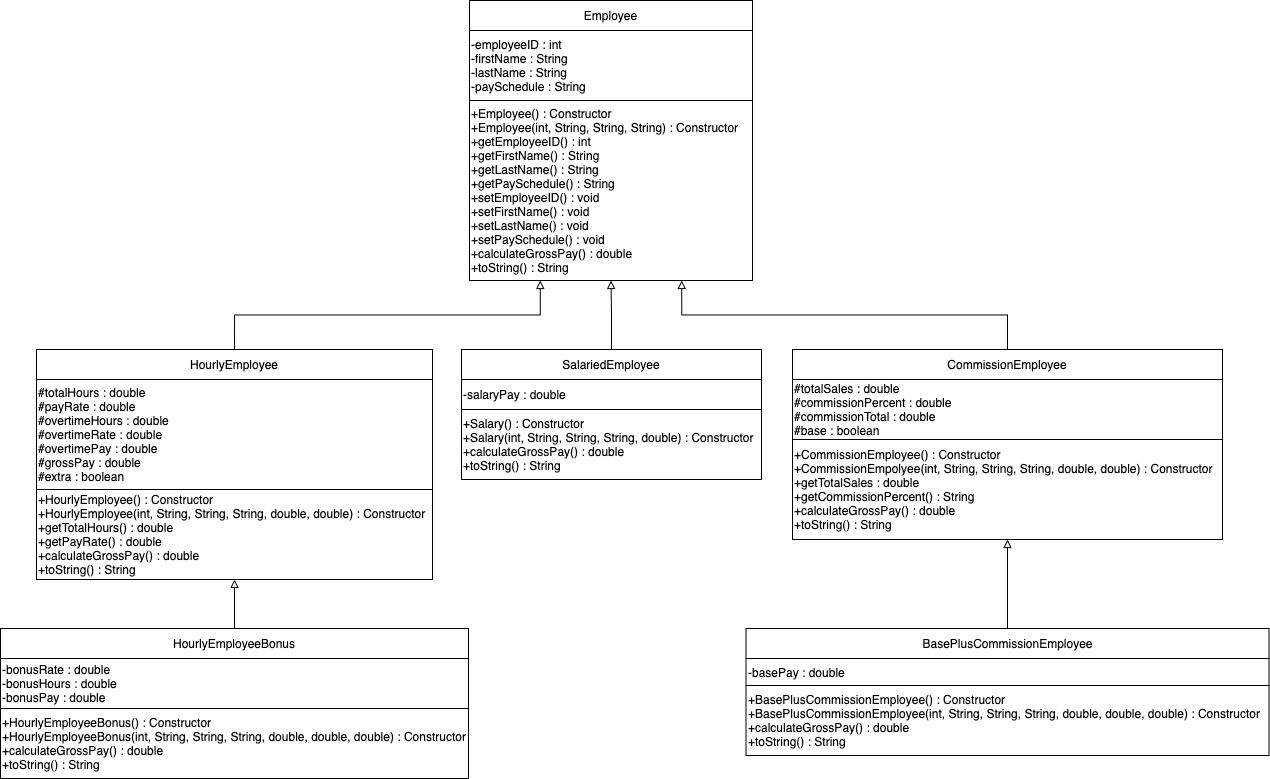

The diagram above was exported from draw.io. Its source (the exported page's mxGraphModel, read from the mxfile embedded in the PNG):
<mxGraphModel dx="1205" dy="556" grid="1" gridSize="10" guides="1" tooltips="1" connect="1" arrows="1" fold="1" page="1" pageScale="1" pageWidth="2339" pageHeight="3300" math="0" shadow="1">
  <root>
    <mxCell id="0" />
    <mxCell id="1" parent="0" />
    <mxCell id="vhVVcZSG52K2D_GFiyZv-21" value="Employee" style="rounded=0;whiteSpace=wrap;html=1;" parent="1" vertex="1">
      <mxGeometry x="521" y="49" width="283" height="30" as="geometry" />
    </mxCell>
    <mxCell id="vhVVcZSG52K2D_GFiyZv-23" value="&lt;span data-lucid-type=&quot;application/vnd.lucid.text&quot; data-lucid-content=&quot;{&amp;#34;t&amp;#34;:&amp;#34;-employeeID : int -firstName : String -lastName : String -paySchedule : String&amp;#34;,&amp;#34;m&amp;#34;:[{&amp;#34;s&amp;#34;:0,&amp;#34;n&amp;#34;:&amp;#34;a&amp;#34;,&amp;#34;v&amp;#34;:&amp;#34;left&amp;#34;},{&amp;#34;s&amp;#34;:0,&amp;#34;n&amp;#34;:&amp;#34;od&amp;#34;,&amp;#34;v&amp;#34;:1},{&amp;#34;s&amp;#34;:0,&amp;#34;n&amp;#34;:&amp;#34;s&amp;#34;,&amp;#34;v&amp;#34;:16,&amp;#34;e&amp;#34;:78}]}&quot;&gt;&lt;span&gt;-employeeID : int &lt;br&gt;-firstName : String &lt;br&gt;-lastName : String &lt;br&gt;-paySchedule : String&lt;/span&gt;&lt;/span&gt;" style="rounded=0;whiteSpace=wrap;html=1;align=left;" parent="1" vertex="1">
      <mxGeometry x="521" y="79" width="283" height="70" as="geometry" />
    </mxCell>
    <mxCell id="vhVVcZSG52K2D_GFiyZv-24" value="&lt;span data-lucid-type=&quot;application/vnd.lucid.text&quot; data-lucid-content=&quot;{&amp;#34;t&amp;#34;:&amp;#34;+Employee (int, String, String, String) : Constructor&amp;#34;,&amp;#34;m&amp;#34;:[{&amp;#34;s&amp;#34;:0,&amp;#34;n&amp;#34;:&amp;#34;a&amp;#34;,&amp;#34;v&amp;#34;:&amp;#34;left&amp;#34;}]}&quot;&gt;&lt;span&gt;+Employee() : Constructor&lt;br&gt;+Employee(int, String, String, String) : Constructor&lt;br&gt;+getEmployeeID() : int&lt;br&gt;+getFirstName() : String&lt;br&gt;+getLastName() : String&lt;br&gt;+getPaySchedule() : String&lt;br&gt;+setEmployeeID() : void&lt;br&gt;+setFirstName() : void&lt;br&gt;+setLastName() : void&lt;br&gt;+setPaySchedule() : void&lt;br&gt;+calculateGrossPay() : double&lt;br&gt;+toString() : String&lt;br&gt;&lt;/span&gt;&lt;/span&gt;" style="rounded=0;whiteSpace=wrap;html=1;align=left;" parent="1" vertex="1">
      <mxGeometry x="521" y="149" width="283" height="180" as="geometry" />
    </mxCell>
    <mxCell id="vhVVcZSG52K2D_GFiyZv-37" style="edgeStyle=orthogonalEdgeStyle;rounded=0;orthogonalLoop=1;jettySize=auto;html=1;entryX=0.25;entryY=1;entryDx=0;entryDy=0;exitX=0.5;exitY=0;exitDx=0;exitDy=0;endArrow=block;endFill=0;strokeWidth=1;" parent="1" source="vhVVcZSG52K2D_GFiyZv-26" target="vhVVcZSG52K2D_GFiyZv-24" edge="1">
      <mxGeometry relative="1" as="geometry">
        <mxPoint x="255.5" y="330" as="targetPoint" />
        <mxPoint x="256" y="390" as="sourcePoint" />
      </mxGeometry>
    </mxCell>
    <mxCell id="vhVVcZSG52K2D_GFiyZv-26" value="HourlyEmployee" style="rounded=0;whiteSpace=wrap;html=1;" parent="1" vertex="1">
      <mxGeometry x="88" y="398" width="396" height="30" as="geometry" />
    </mxCell>
    <mxCell id="vhVVcZSG52K2D_GFiyZv-27" value="&lt;span data-lucid-type=&quot;application/vnd.lucid.text&quot; data-lucid-content=&quot;{&amp;#34;t&amp;#34;:&amp;#34;-employeeID : int -firstName : String -lastName : String -paySchedule : String&amp;#34;,&amp;#34;m&amp;#34;:[{&amp;#34;s&amp;#34;:0,&amp;#34;n&amp;#34;:&amp;#34;a&amp;#34;,&amp;#34;v&amp;#34;:&amp;#34;left&amp;#34;},{&amp;#34;s&amp;#34;:0,&amp;#34;n&amp;#34;:&amp;#34;od&amp;#34;,&amp;#34;v&amp;#34;:1},{&amp;#34;s&amp;#34;:0,&amp;#34;n&amp;#34;:&amp;#34;s&amp;#34;,&amp;#34;v&amp;#34;:16,&amp;#34;e&amp;#34;:78}]}&quot;&gt;&lt;span&gt;#totalHours : double&lt;br&gt;#payRate : double&lt;br&gt;#overtimeHours : double&lt;br&gt;#overtimeRate : double&lt;br&gt;#overtimePay : double&lt;br&gt;#grossPay : double&lt;br&gt;#extra : boolean&lt;br&gt;&lt;/span&gt;&lt;/span&gt;" style="rounded=0;whiteSpace=wrap;html=1;align=left;" parent="1" vertex="1">
      <mxGeometry x="88" y="428" width="396" height="110" as="geometry" />
    </mxCell>
    <mxCell id="vhVVcZSG52K2D_GFiyZv-28" value="&lt;span data-lucid-type=&quot;application/vnd.lucid.text&quot; data-lucid-content=&quot;{&amp;#34;t&amp;#34;:&amp;#34;+Employee (int, String, String, String) : Constructor&amp;#34;,&amp;#34;m&amp;#34;:[{&amp;#34;s&amp;#34;:0,&amp;#34;n&amp;#34;:&amp;#34;a&amp;#34;,&amp;#34;v&amp;#34;:&amp;#34;left&amp;#34;}]}&quot;&gt;&lt;span&gt;+HourlyEmployee() : Constructor&lt;br&gt;+HourlyEmployee(int, String, String, String, double, double) : Constructor&lt;br&gt;+getTotalHours() : double&lt;br&gt;+getPayRate() : double&lt;br&gt;+calculateGrossPay() : double&lt;br&gt;+toString() : String&lt;br&gt;&lt;/span&gt;&lt;/span&gt;" style="rounded=0;whiteSpace=wrap;html=1;align=left;" parent="1" vertex="1">
      <mxGeometry x="88" y="538" width="396" height="90" as="geometry" />
    </mxCell>
    <mxCell id="vhVVcZSG52K2D_GFiyZv-35" style="edgeStyle=orthogonalEdgeStyle;rounded=0;orthogonalLoop=1;jettySize=auto;html=1;exitX=0.5;exitY=0;exitDx=0;exitDy=0;entryX=0.5;entryY=1;entryDx=0;entryDy=0;endArrow=block;endFill=0;strokeWidth=1;" parent="1" source="vhVVcZSG52K2D_GFiyZv-29" target="vhVVcZSG52K2D_GFiyZv-24" edge="1">
      <mxGeometry relative="1" as="geometry" />
    </mxCell>
    <mxCell id="vhVVcZSG52K2D_GFiyZv-29" value="SalariedEmployee" style="rounded=0;whiteSpace=wrap;html=1;" parent="1" vertex="1">
      <mxGeometry x="513" y="398" width="300" height="30" as="geometry" />
    </mxCell>
    <mxCell id="vhVVcZSG52K2D_GFiyZv-30" value="&lt;span data-lucid-type=&quot;application/vnd.lucid.text&quot; data-lucid-content=&quot;{&amp;#34;t&amp;#34;:&amp;#34;-employeeID : int -firstName : String -lastName : String -paySchedule : String&amp;#34;,&amp;#34;m&amp;#34;:[{&amp;#34;s&amp;#34;:0,&amp;#34;n&amp;#34;:&amp;#34;a&amp;#34;,&amp;#34;v&amp;#34;:&amp;#34;left&amp;#34;},{&amp;#34;s&amp;#34;:0,&amp;#34;n&amp;#34;:&amp;#34;od&amp;#34;,&amp;#34;v&amp;#34;:1},{&amp;#34;s&amp;#34;:0,&amp;#34;n&amp;#34;:&amp;#34;s&amp;#34;,&amp;#34;v&amp;#34;:16,&amp;#34;e&amp;#34;:78}]}&quot;&gt;&lt;span&gt; -salaryPay : double&lt;br&gt;&lt;/span&gt;&lt;/span&gt;" style="rounded=0;whiteSpace=wrap;html=1;align=left;" parent="1" vertex="1">
      <mxGeometry x="513" y="428" width="300" height="30" as="geometry" />
    </mxCell>
    <mxCell id="vhVVcZSG52K2D_GFiyZv-31" value="&lt;span data-lucid-type=&quot;application/vnd.lucid.text&quot; data-lucid-content=&quot;{&amp;#34;t&amp;#34;:&amp;#34;+Employee (int, String, String, String) : Constructor&amp;#34;,&amp;#34;m&amp;#34;:[{&amp;#34;s&amp;#34;:0,&amp;#34;n&amp;#34;:&amp;#34;a&amp;#34;,&amp;#34;v&amp;#34;:&amp;#34;left&amp;#34;}]}&quot;&gt;&lt;span&gt;+Salary() : Constructor&lt;br&gt;+Salary(int, String, String, String, double) : Constructor&lt;br&gt;+calculateGrossPay() : double&lt;br&gt;+toString() : String&lt;br&gt;&lt;/span&gt;&lt;/span&gt;" style="rounded=0;whiteSpace=wrap;html=1;align=left;" parent="1" vertex="1">
      <mxGeometry x="513" y="458" width="300" height="70" as="geometry" />
    </mxCell>
    <mxCell id="vhVVcZSG52K2D_GFiyZv-38" style="edgeStyle=orthogonalEdgeStyle;rounded=0;orthogonalLoop=1;jettySize=auto;html=1;exitX=0.5;exitY=0;exitDx=0;exitDy=0;exitPerimeter=0;entryX=0.75;entryY=1;entryDx=0;entryDy=0;strokeWidth=1;endArrow=block;endFill=0;" parent="1" source="vhVVcZSG52K2D_GFiyZv-32" target="vhVVcZSG52K2D_GFiyZv-24" edge="1">
      <mxGeometry relative="1" as="geometry">
        <mxPoint x="692" y="330" as="targetPoint" />
      </mxGeometry>
    </mxCell>
    <mxCell id="vhVVcZSG52K2D_GFiyZv-32" value="CommissionEmployee" style="rounded=0;whiteSpace=wrap;html=1;" parent="1" vertex="1">
      <mxGeometry x="844" y="398" width="430" height="30" as="geometry" />
    </mxCell>
    <mxCell id="vhVVcZSG52K2D_GFiyZv-33" value="&lt;span data-lucid-type=&quot;application/vnd.lucid.text&quot; data-lucid-content=&quot;{&amp;#34;t&amp;#34;:&amp;#34;-employeeID : int -firstName : String -lastName : String -paySchedule : String&amp;#34;,&amp;#34;m&amp;#34;:[{&amp;#34;s&amp;#34;:0,&amp;#34;n&amp;#34;:&amp;#34;a&amp;#34;,&amp;#34;v&amp;#34;:&amp;#34;left&amp;#34;},{&amp;#34;s&amp;#34;:0,&amp;#34;n&amp;#34;:&amp;#34;od&amp;#34;,&amp;#34;v&amp;#34;:1},{&amp;#34;s&amp;#34;:0,&amp;#34;n&amp;#34;:&amp;#34;s&amp;#34;,&amp;#34;v&amp;#34;:16,&amp;#34;e&amp;#34;:78}]}&quot;&gt;&lt;span&gt;#totalSales : double&lt;br&gt;#commissionPercent : double&lt;br&gt;#commissionTotal : double&lt;br&gt;#base : boolean&lt;br&gt;&lt;/span&gt;&lt;/span&gt;" style="rounded=0;whiteSpace=wrap;html=1;align=left;" parent="1" vertex="1">
      <mxGeometry x="844" y="428" width="430" height="60" as="geometry" />
    </mxCell>
    <mxCell id="vhVVcZSG52K2D_GFiyZv-34" value="&lt;span data-lucid-type=&quot;application/vnd.lucid.text&quot; data-lucid-content=&quot;{&amp;#34;t&amp;#34;:&amp;#34;+Employee (int, String, String, String) : Constructor&amp;#34;,&amp;#34;m&amp;#34;:[{&amp;#34;s&amp;#34;:0,&amp;#34;n&amp;#34;:&amp;#34;a&amp;#34;,&amp;#34;v&amp;#34;:&amp;#34;left&amp;#34;}]}&quot;&gt;&lt;span&gt;+CommissionEmployee() : Constructor&lt;br&gt;+CommissionEmpolyee(int, String, String, String, double, double) : Constructor&lt;br&gt;+getTotalSales : double&lt;br&gt;+getCommissionPercent() : String&lt;br&gt;+calculateGrossPay() : double&lt;br&gt;+toString() : String&lt;br&gt;&lt;/span&gt;&lt;/span&gt;" style="rounded=0;whiteSpace=wrap;html=1;align=left;" parent="1" vertex="1">
      <mxGeometry x="844" y="488" width="430" height="100" as="geometry" />
    </mxCell>
    <mxCell id="4" value="" style="edgeStyle=orthogonalEdgeStyle;rounded=0;orthogonalLoop=1;jettySize=auto;html=1;endArrow=block;endFill=0;" edge="1" parent="1" source="vhVVcZSG52K2D_GFiyZv-39" target="vhVVcZSG52K2D_GFiyZv-28">
      <mxGeometry relative="1" as="geometry" />
    </mxCell>
    <mxCell id="vhVVcZSG52K2D_GFiyZv-39" value="HourlyEmployeeBonus" style="rounded=0;whiteSpace=wrap;html=1;" parent="1" vertex="1">
      <mxGeometry x="52" y="677" width="468" height="30" as="geometry" />
    </mxCell>
    <mxCell id="vhVVcZSG52K2D_GFiyZv-40" value="&lt;span data-lucid-type=&quot;application/vnd.lucid.text&quot; data-lucid-content=&quot;{&amp;#34;t&amp;#34;:&amp;#34;-employeeID : int -firstName : String -lastName : String -paySchedule : String&amp;#34;,&amp;#34;m&amp;#34;:[{&amp;#34;s&amp;#34;:0,&amp;#34;n&amp;#34;:&amp;#34;a&amp;#34;,&amp;#34;v&amp;#34;:&amp;#34;left&amp;#34;},{&amp;#34;s&amp;#34;:0,&amp;#34;n&amp;#34;:&amp;#34;od&amp;#34;,&amp;#34;v&amp;#34;:1},{&amp;#34;s&amp;#34;:0,&amp;#34;n&amp;#34;:&amp;#34;s&amp;#34;,&amp;#34;v&amp;#34;:16,&amp;#34;e&amp;#34;:78}]}&quot;&gt;&lt;span&gt;-bonusRate : double&lt;br&gt;-bonusHours : double&lt;br&gt;-bonusPay : double&lt;br&gt;&lt;/span&gt;&lt;/span&gt;" style="rounded=0;whiteSpace=wrap;html=1;align=left;" parent="1" vertex="1">
      <mxGeometry x="52" y="707" width="468" height="50" as="geometry" />
    </mxCell>
    <mxCell id="vhVVcZSG52K2D_GFiyZv-41" value="&lt;span data-lucid-type=&quot;application/vnd.lucid.text&quot; data-lucid-content=&quot;{&amp;#34;t&amp;#34;:&amp;#34;+Employee (int, String, String, String) : Constructor&amp;#34;,&amp;#34;m&amp;#34;:[{&amp;#34;s&amp;#34;:0,&amp;#34;n&amp;#34;:&amp;#34;a&amp;#34;,&amp;#34;v&amp;#34;:&amp;#34;left&amp;#34;}]}&quot;&gt;&lt;span&gt;+&lt;/span&gt;&lt;span style=&quot;text-align: center&quot;&gt;HourlyEmployeeBonus&lt;/span&gt;&lt;span&gt;() : Constructor&lt;br&gt;+&lt;/span&gt;&lt;span style=&quot;text-align: center&quot;&gt;HourlyEmployeeBonus&lt;/span&gt;&lt;span&gt;(int, String, String, String, double, double, double) : Constructor&lt;br&gt;+calculateGrossPay() : double&lt;br&gt;+toString() : String&lt;br&gt;&lt;/span&gt;&lt;/span&gt;" style="rounded=0;whiteSpace=wrap;html=1;align=left;" parent="1" vertex="1">
      <mxGeometry x="52" y="757" width="468" height="70" as="geometry" />
    </mxCell>
    <mxCell id="vhVVcZSG52K2D_GFiyZv-43" value="&lt;span data-lucid-type=&quot;application/vnd.lucid.text&quot; data-lucid-content=&quot;{&amp;#34;t&amp;#34;:&amp;#34;-employeeID : int -firstName : String -lastName : String -paySchedule : String&amp;#34;,&amp;#34;m&amp;#34;:[{&amp;#34;s&amp;#34;:0,&amp;#34;n&amp;#34;:&amp;#34;a&amp;#34;,&amp;#34;v&amp;#34;:&amp;#34;left&amp;#34;},{&amp;#34;s&amp;#34;:0,&amp;#34;n&amp;#34;:&amp;#34;od&amp;#34;,&amp;#34;v&amp;#34;:1},{&amp;#34;s&amp;#34;:0,&amp;#34;n&amp;#34;:&amp;#34;s&amp;#34;,&amp;#34;v&amp;#34;:16,&amp;#34;e&amp;#34;:78}]}&quot;&gt;&lt;span&gt;-basePay : double&lt;br&gt;&lt;/span&gt;&lt;/span&gt;" style="rounded=0;whiteSpace=wrap;html=1;align=left;" parent="1" vertex="1">
      <mxGeometry x="797.5" y="707" width="523" height="27" as="geometry" />
    </mxCell>
    <mxCell id="vhVVcZSG52K2D_GFiyZv-44" value="&lt;span data-lucid-type=&quot;application/vnd.lucid.text&quot; data-lucid-content=&quot;{&amp;#34;t&amp;#34;:&amp;#34;+Employee (int, String, String, String) : Constructor&amp;#34;,&amp;#34;m&amp;#34;:[{&amp;#34;s&amp;#34;:0,&amp;#34;n&amp;#34;:&amp;#34;a&amp;#34;,&amp;#34;v&amp;#34;:&amp;#34;left&amp;#34;}]}&quot;&gt;+&lt;span style=&quot;text-align: center&quot;&gt;BasePlusCommissionEmployee&lt;/span&gt;() : Constructor&lt;br&gt;+&lt;span style=&quot;text-align: center&quot;&gt;BasePlusCommissionEmployee&lt;/span&gt;(int, String, String, String, double, double, double) : Constructor&lt;br&gt;+calculateGrossPay() : double&lt;br&gt;+toString() : String&lt;span&gt;&lt;br&gt;&lt;/span&gt;&lt;/span&gt;" style="rounded=0;whiteSpace=wrap;html=1;align=left;" parent="1" vertex="1">
      <mxGeometry x="797.5" y="734" width="523" height="70" as="geometry" />
    </mxCell>
    <mxCell id="6" value="" style="edgeStyle=orthogonalEdgeStyle;rounded=0;orthogonalLoop=1;jettySize=auto;html=1;endArrow=block;endFill=0;" edge="1" parent="1" source="vhVVcZSG52K2D_GFiyZv-42" target="vhVVcZSG52K2D_GFiyZv-34">
      <mxGeometry relative="1" as="geometry" />
    </mxCell>
    <mxCell id="vhVVcZSG52K2D_GFiyZv-42" value="BasePlusCommissionEmployee" style="rounded=0;whiteSpace=wrap;html=1;" parent="1" vertex="1">
      <mxGeometry x="797.5" y="677" width="523" height="30" as="geometry" />
    </mxCell>
  </root>
</mxGraphModel>